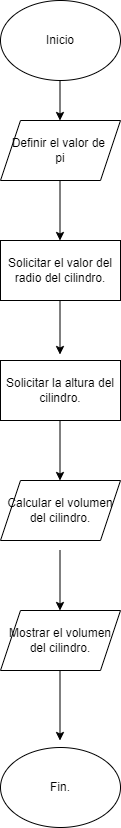

The diagram above was exported from draw.io. Its source (the exported page's mxGraphModel, read from the mxfile embedded in the PNG):
<mxGraphModel dx="1050" dy="557" grid="1" gridSize="10" guides="1" tooltips="1" connect="1" arrows="1" fold="1" page="1" pageScale="1" pageWidth="1169" pageHeight="827" math="0" shadow="0">
  <root>
    <mxCell id="0" />
    <mxCell id="1" parent="0" />
    <mxCell id="goQpJQGtqjI9WtucMywv-1" value="Inicio" style="ellipse;whiteSpace=wrap;html=1;" vertex="1" parent="1">
      <mxGeometry x="410" width="120" height="80" as="geometry" />
    </mxCell>
    <mxCell id="goQpJQGtqjI9WtucMywv-2" value="Definir el valor de&amp;nbsp;&lt;div&gt;pi&lt;/div&gt;" style="shape=parallelogram;perimeter=parallelogramPerimeter;whiteSpace=wrap;html=1;fixedSize=1;" vertex="1" parent="1">
      <mxGeometry x="410" y="120" width="120" height="60" as="geometry" />
    </mxCell>
    <mxCell id="goQpJQGtqjI9WtucMywv-3" value="Mostrar el volumen del cilindro." style="shape=parallelogram;perimeter=parallelogramPerimeter;whiteSpace=wrap;html=1;fixedSize=1;" vertex="1" parent="1">
      <mxGeometry x="410" y="610" width="120" height="60" as="geometry" />
    </mxCell>
    <mxCell id="goQpJQGtqjI9WtucMywv-4" value="Calcular el volumen del cilindro." style="shape=parallelogram;perimeter=parallelogramPerimeter;whiteSpace=wrap;html=1;fixedSize=1;" vertex="1" parent="1">
      <mxGeometry x="410" y="480" width="120" height="60" as="geometry" />
    </mxCell>
    <mxCell id="goQpJQGtqjI9WtucMywv-8" value="Fin." style="ellipse;whiteSpace=wrap;html=1;" vertex="1" parent="1">
      <mxGeometry x="410" y="747" width="120" height="80" as="geometry" />
    </mxCell>
    <mxCell id="goQpJQGtqjI9WtucMywv-12" value="" style="endArrow=classic;html=1;rounded=0;" edge="1" parent="1">
      <mxGeometry width="50" height="50" relative="1" as="geometry">
        <mxPoint x="469.5" y="80" as="sourcePoint" />
        <mxPoint x="469.5" y="120" as="targetPoint" />
      </mxGeometry>
    </mxCell>
    <mxCell id="goQpJQGtqjI9WtucMywv-13" value="" style="endArrow=classic;html=1;rounded=0;" edge="1" parent="1">
      <mxGeometry width="50" height="50" relative="1" as="geometry">
        <mxPoint x="469.5" y="180" as="sourcePoint" />
        <mxPoint x="469.5" y="240" as="targetPoint" />
      </mxGeometry>
    </mxCell>
    <mxCell id="goQpJQGtqjI9WtucMywv-17" value="" style="endArrow=classic;html=1;rounded=0;" edge="1" parent="1">
      <mxGeometry width="50" height="50" relative="1" as="geometry">
        <mxPoint x="469.5" y="294" as="sourcePoint" />
        <mxPoint x="469.5" y="354" as="targetPoint" />
      </mxGeometry>
    </mxCell>
    <mxCell id="goQpJQGtqjI9WtucMywv-18" value="" style="endArrow=classic;html=1;rounded=0;" edge="1" parent="1">
      <mxGeometry width="50" height="50" relative="1" as="geometry">
        <mxPoint x="469.5" y="420" as="sourcePoint" />
        <mxPoint x="469.5" y="480" as="targetPoint" />
      </mxGeometry>
    </mxCell>
    <mxCell id="goQpJQGtqjI9WtucMywv-22" value="Solicitar la altura del cilindro." style="rounded=0;whiteSpace=wrap;html=1;" vertex="1" parent="1">
      <mxGeometry x="410" y="360" width="120" height="60" as="geometry" />
    </mxCell>
    <mxCell id="goQpJQGtqjI9WtucMywv-23" value="Solicitar el valor del radio del cilindro." style="rounded=0;whiteSpace=wrap;html=1;" vertex="1" parent="1">
      <mxGeometry x="410" y="240" width="120" height="60" as="geometry" />
    </mxCell>
    <mxCell id="goQpJQGtqjI9WtucMywv-25" value="" style="endArrow=classic;html=1;rounded=0;" edge="1" parent="1">
      <mxGeometry width="50" height="50" relative="1" as="geometry">
        <mxPoint x="469.5" y="670" as="sourcePoint" />
        <mxPoint x="469.5" y="740" as="targetPoint" />
      </mxGeometry>
    </mxCell>
    <mxCell id="goQpJQGtqjI9WtucMywv-26" value="" style="endArrow=classic;html=1;rounded=0;" edge="1" parent="1">
      <mxGeometry width="50" height="50" relative="1" as="geometry">
        <mxPoint x="469.5" y="550" as="sourcePoint" />
        <mxPoint x="469.5" y="610" as="targetPoint" />
      </mxGeometry>
    </mxCell>
  </root>
</mxGraphModel>